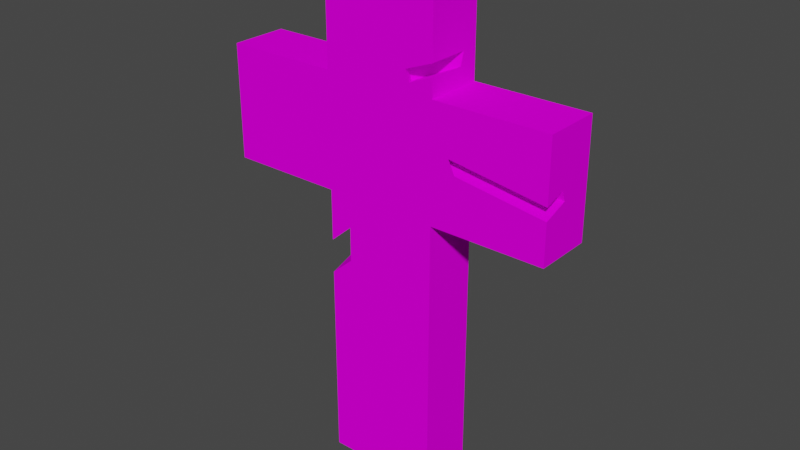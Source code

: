 # Source: cross.blend  (saved by Blender 3.0.42; exported with 4.5.12 LTS)
import bpy
from mathutils import Matrix  # noqa: F401  (used for matrix-valued properties, if any)

bpy.ops.wm.read_factory_settings(use_empty=True)
scene = bpy.context.scene
scene.name = 'Scene'

# ---- collections
col_collection = bpy.data.collections.new('Collection'); scene.collection.children.link(col_collection)

# ---- images (referenced by path relative to the original .blend; pixels are not part of the script)
import os
ASSET_DIR = os.environ.get("B2B_ASSET_DIR", "")  # directory of the original .blend (textures are referenced by path, not embedded)
HERE = os.path.dirname(os.path.abspath(__file__))  # packed textures are extracted next to this script under _unpacked/

def load_image(name, relpath, width, height, colorspace="sRGB"):
    """Load a texture the original file referenced (path relative to the .blend, or extracted next to this script)."""
    p = next((c for c in (os.path.join(HERE, relpath), os.path.join(ASSET_DIR, relpath)) if relpath and os.path.exists(c)), "")
    if p:
        img = bpy.data.images.load(p, check_existing=True)
        img.name = name
    else:  # same state as the original file: an image datablock whose file is absent (Cycles renders it pink)
        img = bpy.data.images.new(name, width, height)
        img.source = "FILE"
        img.filepath = "//" + (relpath or name)
    img.colorspace_settings.name = colorspace
    return img
img_untitled = load_image('Untitled', 'crosstexture.png', 1024, 1024, 'sRGB')

# ---- materials (node trees are filled in below, after node groups)
mat_material_001 = bpy.data.materials.new('Material.001')
mat_material_001.use_transparent_shadow = False

# ---- material node trees
mat_material_001.use_nodes = True; mat_material_001.node_tree.nodes.clear()
_N = mat_material_001.node_tree.nodes; _L = mat_material_001.node_tree.links
n0 = _N.new('ShaderNodeBsdfPrincipled'); n0.name = 'Principled BSDF'; n0.location = (10, 300)
n0.distribution = 'GGX'
n0.subsurface_method = 'RANDOM_WALK_SKIN'
n0.inputs[2].default_value = 1.0
n0.inputs[3].default_value = 1.45
n0.inputs[12].default_value = 0.08
n0.inputs[13].default_value = 0.0
n0.inputs[27].default_value = (0.0, 0.0, 0.0, 1.0)
n0.inputs[28].default_value = 1.0
n1 = _N.new('ShaderNodeOutputMaterial'); n1.name = 'Material Output'; n1.location = (300, 300)
n2 = _N.new('ShaderNodeTexImage'); n2.name = 'Image Texture'; n2.location = (-280, 275)
n2.image = img_untitled
_L.new(n0.outputs[0], n1.inputs[0])
_L.new(n2.outputs[0], n0.inputs[0])
n1.is_active_output = True

# ---- world
world_world = bpy.data.worlds.new('World'); scene.world = world_world
world_world.use_nodes = True; world_world.node_tree.nodes.clear()
_N = world_world.node_tree.nodes; _L = world_world.node_tree.links
n0 = _N.new('ShaderNodeOutputWorld'); n0.name = 'World Output'; n0.location = (300, 300)
n1 = _N.new('ShaderNodeBackground'); n1.name = 'Background'; n1.location = (10, 300)
n1.inputs[0].default_value = (0.05088, 0.05088, 0.05088, 1.0)
_L.new(n1.outputs[0], n0.inputs[0])
n0.is_active_output = True
world_world.color = (0.05088, 0.05088, 0.05088)
world_world.use_sun_shadow = False
world_world.sun_shadow_jitter_overblur = 0.0

# ---- meshes
me_cross = bpy.data.meshes.new('cross')
me_cross.from_pydata([(-10.0, -1.486, -55.0), (10.0, -11.49, -55.0), (-10.0, -11.49, -55.0), (10.0, -1.486, -55.0), (10.0, -11.49, -5.0), (10.0, -1.486, -5.0), (30.0, -11.49, -5.0), (30.0, -1.486, 15.0), (10.0, -11.49, 15.0), (30.0, -11.49, 15.0), (10.0, -1.486, 35.0), (-10.0, -11.49, 35.0), (10.0, -11.49, 35.0), (-10.0, -1.486, 35.0), (-10.0, -11.49, 15.0), (-10.0, -1.486, 15.0), (-30.0, -11.49, 15.0), (-30.0, -1.486, 15.0), (-30.0, -11.49, -5.0), (-30.0, -1.486, -5.0), (-10.0, -11.49, -5.0), (30.0, -1.486, -5.0), (30.0, -11.49, 2.208), (30.0, -7.207, 3.733), (14.29, -11.49, 4.409), (10.48, -9.697, 5.581), (30.0, -7.921, 5.664), (10.75, -10.38, 7.486), (13.11, -11.49, 6.76), (30.0, -11.49, 4.393), (10.0, -1.486, 15.0), (10.0, -4.256, 20.31), (10.0, -4.946, 18.12), (5.877, -11.49, 16.54), (10.0, -11.49, 18.12), (4.2, -9.738, 18.09), (4.93, -9.738, 16.18), (5.147, -11.49, 18.45), (-10.0, -1.486, -10.51), (-10.0, -1.486, -5.0), (-6.123, -11.49, -10.54), (-10.0, -1.486, -16.51), (-6.487, -1.486, -13.43), (-10.0, -11.49, -19.94), (-6.134, -11.49, -16.56), (-6.476, -1.486, -7.42), (-10.0, -11.49, -13.94), (10.0, -11.49, 20.31)], [], [(0, 1, 2), (3, 4, 1), (5, 6, 4), (7, 8, 9), (10, 11, 12), (13, 14, 11), (15, 16, 14), (17, 18, 16), (19, 20, 18), (21, 22, 6), (23, 24, 22), (25, 26, 27), (28, 26, 29), (28, 25, 27), (30, 31, 32), (32, 33, 34), (32, 35, 36), (31, 37, 35), (37, 36, 35), (38, 20, 39), (40, 24, 28), (3, 41, 42), (0, 43, 41), (44, 41, 43), (42, 40, 45), (38, 40, 46), (1, 0, 3), (4, 3, 5), (6, 5, 21), (8, 7, 30), (11, 10, 13), (14, 13, 15), (16, 15, 17), (18, 17, 19), (20, 19, 39), (26, 9, 29), (26, 7, 9), (26, 21, 7), (23, 21, 26), (22, 21, 23), (24, 23, 25), (26, 25, 23), (26, 28, 27), (25, 28, 24), (8, 32, 34), (30, 32, 8), (31, 12, 47), (31, 10, 12), (31, 30, 10), (33, 32, 36), (35, 32, 31), (37, 31, 47), (36, 37, 33), (20, 38, 46), (40, 20, 46), (33, 8, 34), (9, 28, 29), (8, 28, 9), (22, 4, 6), (24, 4, 22), (11, 47, 12), (14, 47, 11), (14, 37, 47), (18, 14, 16), (20, 14, 18), (1, 43, 2), (4, 43, 1), (4, 44, 43), (4, 40, 44), (14, 33, 37), (20, 33, 14), (20, 8, 33), (20, 28, 8), (40, 28, 20), (24, 40, 4), (39, 45, 38), (17, 39, 19), (15, 39, 17), (10, 15, 13), (30, 15, 10), (30, 39, 15), (30, 45, 39), (21, 30, 7), (5, 30, 21), (5, 45, 30), (3, 45, 5), (3, 42, 45), (41, 3, 0), (43, 0, 2), (41, 44, 42), (40, 42, 44), (40, 38, 45)])
_uv = me_cross.uv_layers.new(name='UVMap')
_uv.uv.foreach_set('vector', [0.6475, 0.7732, 0.5707, 0.9267, 0.5707, 0.7732, 0.09167, 0.3424, 0.01489, 0.7263, 0.01489, 0.3424, 0.7249, 0.7732, 0.6481, 0.9267, 0.6481, 0.7732, 0.4933, 0.9267, 0.5701, 0.7732, 0.5701, 0.9267, 0.3386, 0.9267, 0.4154, 0.7732, 0.4154, 0.9267, 0.2636, 0.7731, 0.1868, 0.9267, 0.1868, 0.7731, 0.4927, 0.7732, 0.416, 0.9267, 0.416, 0.7732, 0.09893, 0.3106, 0.1757, 0.157, 0.1757, 0.3106, 0.09893, 0.157, 0.1757, 0.003465, 0.1757, 0.157, 0.0811, 0.8425, 0.004318, 0.8978, 0.004318, 0.8425, 0.2409, 0.9966, 0.1193, 0.9674, 0.2409, 0.9617, 0.6451, 0.943, 0.4954, 0.9273, 0.6451, 0.9273, 0.05398, 0.7935, 0.03169, 0.9244, 0.004318, 0.9146, 0.05398, 0.7935, 0.05897, 0.7679, 0.06945, 0.7796, 0.1862, 0.7731, 0.1649, 0.8139, 0.1596, 0.7971, 0.4425, 0.969, 0.4927, 0.9351, 0.4927, 0.969, 0.3089, 0.7812, 0.3246, 0.8368, 0.3089, 0.8368, 0.7732, 0.861, 0.7333, 0.9165, 0.7255, 0.9031, 0.3089, 0.853, 0.3244, 0.8374, 0.3244, 0.853, 0.4154, 0.9696, 0.3386, 0.9273, 0.4154, 0.9273, 0.6294, 0.4397, 0.6109, 0.1992, 0.6352, 0.1932, 0.3307, 0.7431, 0.485, 0.3596, 0.5291, 0.3659, 0.08147, 0.3025, 0.004682, 0.0333, 0.08147, 0.006955, 0.7644, 0.7799, 0.7291, 0.8543, 0.7255, 0.7732, 0.3083, 0.7869, 0.2642, 0.8536, 0.2642, 0.7731, 0.2677, 0.8741, 0.3032, 0.9485, 0.2642, 0.9552, 0.5707, 0.9267, 0.6475, 0.7732, 0.6475, 0.9267, 0.01489, 0.7263, 0.09167, 0.3424, 0.09167, 0.7263, 0.6481, 0.9267, 0.7249, 0.7732, 0.7249, 0.9267, 0.5701, 0.7732, 0.4933, 0.9267, 0.4933, 0.7732, 0.4154, 0.7732, 0.3386, 0.9267, 0.3386, 0.7732, 0.1868, 0.9267, 0.2636, 0.7731, 0.2636, 0.9267, 0.416, 0.9267, 0.4927, 0.7732, 0.4927, 0.9267, 0.1757, 0.157, 0.09893, 0.3106, 0.09893, 0.157, 0.1757, 0.003465, 0.09893, 0.157, 0.09893, 0.003465, 0.03169, 0.9244, 0.004318, 0.9961, 0.004318, 0.9146, 0.03169, 0.9244, 0.0811, 0.9961, 0.004318, 0.9961, 0.03169, 0.9244, 0.0811, 0.8425, 0.0811, 0.9961, 0.03717, 0.9095, 0.0811, 0.8425, 0.03169, 0.9244, 0.004318, 0.8978, 0.0811, 0.8425, 0.03717, 0.9095, 0.1193, 0.9674, 0.2409, 0.9966, 0.08977, 0.9833, 0.4954, 0.9273, 0.6451, 0.943, 0.4933, 0.943, 0.03169, 0.9244, 0.05398, 0.7935, 0.06945, 0.7796, 0.05897, 0.7679, 0.05398, 0.7935, 0.03403, 0.7903, 0.1094, 0.7731, 0.1596, 0.7971, 0.1094, 0.7971, 0.1862, 0.7731, 0.1596, 0.7971, 0.1094, 0.7731, 0.1649, 0.8139, 0.1094, 0.9267, 0.1094, 0.8139, 0.1649, 0.8139, 0.1862, 0.9267, 0.1094, 0.9267, 0.1649, 0.8139, 0.1862, 0.7731, 0.1862, 0.9267, 0.4927, 0.9351, 0.4425, 0.969, 0.4793, 0.9273, 0.3246, 0.8368, 0.3089, 0.7812, 0.3246, 0.7731, 0.7333, 0.9165, 0.7732, 0.861, 0.7732, 0.9165, 0.3244, 0.8374, 0.3089, 0.853, 0.3089, 0.8374, 0.3386, 0.9273, 0.4154, 0.9696, 0.3386, 0.996, 0.6294, 0.4397, 0.6936, 0.4333, 0.6289, 0.4888, 0.7509, 0.1848, 0.7141, 0.1646, 0.7367, 0.1452, 0.59, 0.01992, 0.6352, 0.1932, 0.5133, 0.08573, 0.7141, 0.1646, 0.6352, 0.1932, 0.59, 0.01992, 0.4975, 0.09929, 0.5695, 0.2887, 0.4454, 0.144, 0.6109, 0.1992, 0.5695, 0.2887, 0.4975, 0.09929, 0.9829, 0.1851, 0.7525, 0.1316, 0.8588, 0.04047, 0.8382, 0.3092, 0.7525, 0.1316, 0.9829, 0.1851, 0.8382, 0.3092, 0.7692, 0.1783, 0.7525, 0.1316, 0.8177, 0.578, 0.8382, 0.3092, 0.9623, 0.4539, 0.6936, 0.4333, 0.8382, 0.3092, 0.8177, 0.578, 0.2079, 0.5989, 0.5855, 0.526, 0.3319, 0.7435, 0.5695, 0.2887, 0.5855, 0.526, 0.2079, 0.5989, 0.5695, 0.2887, 0.586, 0.4771, 0.5855, 0.526, 0.5695, 0.2887, 0.6294, 0.4397, 0.586, 0.4771, 0.8382, 0.3092, 0.7509, 0.1848, 0.7692, 0.1783, 0.6936, 0.4333, 0.7509, 0.1848, 0.8382, 0.3092, 0.6936, 0.4333, 0.7141, 0.1646, 0.7509, 0.1848, 0.6936, 0.4333, 0.6352, 0.1932, 0.7141, 0.1646, 0.6294, 0.4397, 0.6352, 0.1932, 0.6936, 0.4333, 0.6109, 0.1992, 0.6294, 0.4397, 0.5695, 0.2887, 0.5683, 0.2882, 0.5726, 0.3287, 0.5284, 0.3223, 0.5888, 0.01942, 0.5683, 0.2882, 0.4442, 0.1435, 0.7129, 0.1641, 0.5683, 0.2882, 0.5888, 0.01942, 0.9817, 0.1846, 0.7129, 0.1641, 0.8576, 0.03998, 0.837, 0.3087, 0.7129, 0.1641, 0.9817, 0.1846, 0.837, 0.3087, 0.5683, 0.2882, 0.7129, 0.1641, 0.837, 0.3087, 0.5726, 0.3287, 0.5683, 0.2882, 0.8165, 0.5775, 0.837, 0.3087, 0.9611, 0.4534, 0.6924, 0.4328, 0.837, 0.3087, 0.8165, 0.5775, 0.6924, 0.4328, 0.5726, 0.3287, 0.837, 0.3087, 0.3307, 0.7431, 0.5726, 0.3287, 0.6924, 0.4328, 0.3307, 0.7431, 0.5291, 0.3659, 0.5726, 0.3287, 0.485, 0.3596, 0.3307, 0.7431, 0.2066, 0.5984, 0.004682, 0.0333, 0.08147, 0.3025, 0.004682, 0.3025, 0.7291, 0.8543, 0.7644, 0.7799, 0.7644, 0.8604, 0.2642, 0.8536, 0.3083, 0.7869, 0.3083, 0.8674, 0.3032, 0.9485, 0.2677, 0.8741, 0.3032, 0.868])
me_cross.materials.append(mat_material_001)
me_cross.materials.append(None)
me_cross.use_remesh_fix_poles = True
me_cross.use_remesh_preserve_attributes = False
me_cross.update()

# ---- objects
ob_cross = bpy.data.objects.new('cross', me_cross)

# ---- transforms, parenting, visibility, modifiers, constraints
ob_cross.location = (0.0, 0.0, 0.0)
ob_cross.scale = (0.1961, 0.1961, 0.1961)

# ---- collection membership
col_collection.objects.link(ob_cross)

# ---- scene / render settings (as saved in the file)
scene.frame_start = 1; scene.frame_end = 250; scene.frame_set(1)
scene.render.engine = 'BLENDER_EEVEE_NEXT'
scene.cycles.sampling_pattern = 'TABULATED_SOBOL'
scene.cycles.use_light_tree = False
scene.view_settings.view_transform = 'Filmic'
bpy.context.view_layer.update()

# ---- added for rendering (the .blend has no active camera and no usable light): camera, sun
cam_auto = bpy.data.cameras.new('AutoCamera')
cam_auto.lens = 50.0
cam_auto.sensor_width = 36.0
cam_auto.clip_end = 1000.0
ob_auto_camera = bpy.data.objects.new('AutoCamera', cam_auto)
scene.collection.objects.link(ob_auto_camera)
ob_auto_camera.location = (19.7057, -24.9186, 13.8039)
ob_auto_camera.rotation_euler = (1.09748, -7.21219e-08, 0.694738)
scene.camera = ob_auto_camera
light_auto_sun = bpy.data.lights.new('AutoSun', 'SUN')
light_auto_sun.energy = 3.0
light_auto_sun.angle = 0.0523599
ob_auto_sun = bpy.data.objects.new('AutoSun', light_auto_sun)
scene.collection.objects.link(ob_auto_sun)
ob_auto_sun.rotation_euler = (0.872665, 0.174533, 0.523599)
bpy.context.view_layer.update()
